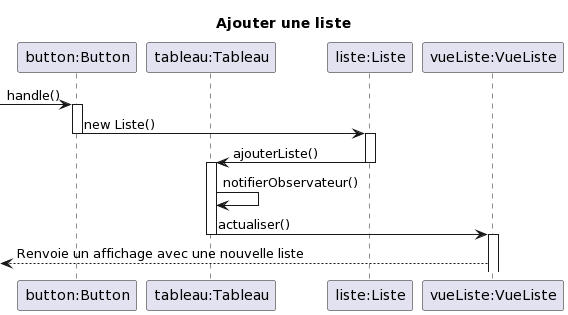

The diagram above was rendered by PlantUML. Its source (embedded in the PNG):
@startuml
title Ajouter une liste 

participant "button:Button" as button
participant "tableau:Tableau" as tableau
participant "liste:Liste" as liste
participant "vueListe:VueListe" as vueListe  

 [->button:handle()
 activate button
 button -> liste:new Liste()
 deactivate button
 activate liste
 
 liste -> tableau:ajouterListe()
 deactivate liste
 activate tableau

tableau -> tableau:notifierObservateur()

tableau -> vueListe: actualiser()
deactivate tableau
activate vueListe

<-- vueListe:Renvoie un affichage avec une nouvelle liste
@enduml